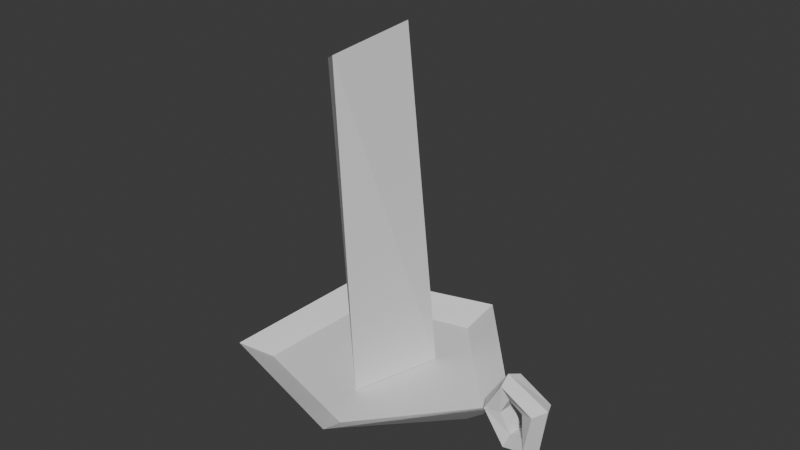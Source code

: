 # Source: candle.blend  (saved by Blender 5.0.119; exported with 4.5.12 LTS)
import bpy
from mathutils import Matrix  # noqa: F401  (used for matrix-valued properties, if any)

bpy.ops.wm.read_factory_settings(use_empty=True)
scene = bpy.context.scene
scene.name = 'Scene'

# ---- collections
col_collection = bpy.data.collections.new('Collection'); scene.collection.children.link(col_collection)

# ---- world
world_world = bpy.data.worlds.new('World'); scene.world = world_world
world_world.use_nodes = True; world_world.node_tree.nodes.clear()
_N = world_world.node_tree.nodes; _L = world_world.node_tree.links
n0 = _N.new('ShaderNodeOutputWorld'); n0.name = 'World Output'; n0.location = (200, 100)
n1 = _N.new('ShaderNodeBackground'); n1.name = 'Background'; n1.location = (-200, 100)
n1.inputs[0].default_value = (0.05088, 0.05088, 0.05088, 1.0)
_L.new(n1.outputs[0], n0.inputs[0])
n0.is_active_output = True
world_world.color = (0.05088, 0.05088, 0.05088)
world_world.sun_shadow_jitter_overblur = 0.0

# ---- meshes
me_torus = bpy.data.meshes.new('Torus')
me_torus.from_pydata([(-0.1054, -0.4821, 0.3034), (-0.06799, -0.5298, 0.3053), (-0.1018, -0.5803, 0.3036), (-0.1602, -0.5636, 0.3007), (-0.1624, -0.5029, 0.3006), (-0.1315, -0.5797, 0.4435), (-0.08634, -0.6037, 0.4254), (-0.1065, -0.6158, 0.3683), (-0.1648, -0.5991, 0.3654), (-0.1808, -0.5768, 0.4207), (-0.1862, -0.7505, 0.3783), (-0.1305, -0.7361, 0.3685), (-0.1361, -0.6772, 0.3479), (-0.1944, -0.6606, 0.3451), (-0.2249, -0.7092, 0.3639), (-0.1616, -0.7087, 0.1863), (-0.1072, -0.6944, 0.2015), (-0.1225, -0.6721, 0.2374), (-0.1809, -0.6555, 0.2345), (-0.2016, -0.6675, 0.1968), (-0.1171, -0.5797, 0.1504), (-0.07388, -0.6037, 0.1729), (-0.09934, -0.6158, 0.2235), (-0.1577, -0.5991, 0.2206), (-0.1683, -0.5768, 0.1682), (-0.3107, -0.04664, 0.1551), (-0.3871, -0.05761, 0.2316), (-0.1252, 0.3391, 0.1643), (-0.1619, 0.4047, 0.2427), (0.2685, 0.2287, 0.1837), (0.3167, 0.2802, 0.2663), (0.268, -0.1426, 0.1837), (0.3291, -0.1763, 0.267), (-0.07972, -0.3896, 0.1665), (-0.09564, -0.4619, 0.246), (-0.2196, 0.5139, 0.3022), (-0.5107, -0.07586, 0.2878), (0.4005, 0.3659, 0.3328), (0.4343, -0.2325, 0.3345), (-0.1186, -0.5824, 0.3072), (0.03264, -0.1358, 1.563), (0.09237, -0.1682, 0.2584), (-0.006763, 0.1629, 1.41), (0.08059, 0.1751, 0.2578), (-0.2471, -0.02708, 1.508), (-0.2105, -0.006809, 0.2434)], [], [(0, 5, 6, 1), (1, 6, 7, 2), (2, 7, 8, 3), (3, 8, 9, 4), (4, 9, 5, 0), (5, 10, 11, 6), (6, 11, 12, 7), (7, 12, 13, 8), (8, 13, 14, 9), (9, 14, 10, 5), (10, 15, 16, 11), (11, 16, 17, 12), (12, 17, 18, 13), (13, 18, 19, 14), (14, 19, 15, 10), (15, 20, 21, 16), (16, 21, 22, 17), (17, 22, 23, 18), (18, 23, 24, 19), (19, 24, 20, 15), (20, 0, 1, 21), (21, 1, 2, 22), (22, 2, 3, 23), (23, 3, 4, 24), (24, 4, 0, 20), (25, 36, 35, 27), (27, 35, 37, 29), (29, 37, 38, 31), (28, 26, 34, 32, 30), (31, 38, 39, 33), (33, 39, 36, 25), (25, 27, 29, 31, 33), (26, 28, 35, 36), (28, 30, 37, 35), (30, 32, 38, 37), (32, 34, 39, 38), (34, 26, 36, 39), (43, 42, 40, 41), (43, 41, 45), (45, 44, 42, 43), (41, 40, 44, 45), (40, 42, 44)])
_uv = me_torus.uv_layers.new(name='UVMap')
_uv.uv.foreach_set('vector', [0.6, 0.6, 0.8, 0.6, 0.8, 0.8, 0.6, 0.8, 0.6, 0.8, 0.8, 0.8, 0.8, 1.0, 0.6, 1.0, 0.6, 0.0, 0.8, 0.0, 0.8, 0.2, 0.6, 0.2, 0.6, 0.2, 0.8, 0.2, 0.8, 0.4, 0.6, 0.4, 0.6, 0.4, 0.8, 0.4, 0.8, 0.6, 0.6, 0.6, 0.8, 0.6, 1.0, 0.6, 1.0, 0.8, 0.8, 0.8, 0.8, 0.8, 1.0, 0.8, 1.0, 1.0, 0.8, 1.0, 0.8, 0.0, 1.0, 0.0, 1.0, 0.2, 0.8, 0.2, 0.8, 0.2, 1.0, 0.2, 1.0, 0.4, 0.8, 0.4, 0.8, 0.4, 1.0, 0.4, 1.0, 0.6, 0.8, 0.6, 0.0, 0.6, 0.2, 0.6, 0.2, 0.8, 0.0, 0.8, 0.0, 0.8, 0.2, 0.8, 0.2, 1.0, 0.0, 1.0, 0.0, 0.0, 0.2, 0.0, 0.2, 0.2, 0.0, 0.2, 0.0, 0.2, 0.2, 0.2, 0.2, 0.4, 0.0, 0.4, 0.0, 0.4, 0.2, 0.4, 0.2, 0.6, 0.0, 0.6, 0.2, 0.6, 0.4, 0.6, 0.4, 0.8, 0.2, 0.8, 0.2, 0.8, 0.4, 0.8, 0.4, 1.0, 0.2, 1.0, 0.2, 0.0, 0.4, 0.0, 0.4, 0.2, 0.2, 0.2, 0.2, 0.2, 0.4, 0.2, 0.4, 0.4, 0.2, 0.4, 0.2, 0.4, 0.4, 0.4, 0.4, 0.6, 0.2, 0.6, 0.4, 0.6, 0.6, 0.6, 0.6, 0.8, 0.4, 0.8, 0.4, 0.8, 0.6, 0.8, 0.6, 1.0, 0.4, 1.0, 0.4, 0.0, 0.6, 0.0, 0.6, 0.2, 0.4, 0.2, 0.4, 0.2, 0.6, 0.2, 0.6, 0.4, 0.4, 0.4, 0.4, 0.4, 0.6, 0.4, 0.6, 0.6, 0.4, 0.6, 1.0, 0.5, 1.0, 1.0, 0.8, 1.0, 0.8, 0.5, 0.8, 0.5, 0.8, 1.0, 0.6, 1.0, 0.6, 0.5, 0.6, 0.5, 0.6, 1.0, 0.4, 1.0, 0.4, 0.5, 0.3719, 0.2896, 0.25, 0.3782, 0.1281, 0.2896, 0.1746, 0.1463, 0.3254, 0.1463, 0.4, 0.5, 0.4, 1.0, 0.2, 1.0, 0.2, 0.5, 0.2, 0.5, 0.2, 1.0, 2.98e-08, 1.0, 2.98e-08, 0.5, 0.75, 0.49, 0.9783, 0.3242, 0.8911, 0.05584, 0.6089, 0.05584, 0.5217, 0.3242, 0.25, 0.3782, 0.3719, 0.2896, 0.4783, 0.3242, 0.25, 0.49, 0.3719, 0.2896, 0.3254, 0.1463, 0.3911, 0.05584, 0.4783, 0.3242, 0.3254, 0.1463, 0.1746, 0.1463, 0.1089, 0.05584, 0.3911, 0.05584, 0.1746, 0.1463, 0.1281, 0.2896, 0.02175, 0.3242, 0.1089, 0.05584, 0.1281, 0.2896, 0.25, 0.3782, 0.25, 0.49, 0.02175, 0.3242, 1.0, 0.5, 1.0, 1.0, 0.6667, 1.0, 0.6667, 0.5, 0.9578, 0.13, 0.5422, 0.13, 0.75, 0.49, 0.6667, 0.5, 0.6667, 1.0, 0.3333, 1.0, 0.3333, 0.5, 0.3333, 0.5, 0.3333, 1.0, -5.96e-08, 1.0, -5.96e-08, 0.5, 0.04215, 0.13, 0.4578, 0.13, 0.25, 0.49])
me_torus.update()

# ---- objects
ob_torus = bpy.data.objects.new('Torus', me_torus)

# ---- transforms, parenting, visibility, modifiers, constraints
ob_torus.location = (1.113, 1.135, 2.759)
ob_torus.rotation_euler = (-0.04877, 0.007374, 1.721)
ob_torus.scale = (0.3247, 0.3247, 0.3247)

# ---- collection membership
col_collection.objects.link(ob_torus)

# ---- scene / render settings (as saved in the file)
scene.frame_start = 1; scene.frame_end = 250; scene.frame_set(1)
scene.render.engine = 'BLENDER_EEVEE_NEXT'
scene.render.bake_bias = 0.0
scene.render.bake_samples = 0
scene.cycles.sampling_pattern = 'TABULATED_SOBOL'
scene.eevee.use_volume_custom_range = False
bpy.context.view_layer.update()

# ---- added for rendering (the .blend has no active camera and no usable light): camera, sun
cam_auto = bpy.data.cameras.new('AutoCamera')
cam_auto.lens = 50.0
cam_auto.sensor_width = 36.0
cam_auto.clip_end = 1000.0
ob_auto_camera = bpy.data.objects.new('AutoCamera', cam_auto)
scene.collection.objects.link(ob_auto_camera)
ob_auto_camera.location = (1.84839, 0.276713, 3.60657)
ob_auto_camera.rotation_euler = (1.09748, -7.21219e-08, 0.694738)
scene.camera = ob_auto_camera
light_auto_sun = bpy.data.lights.new('AutoSun', 'SUN')
light_auto_sun.energy = 3.0
light_auto_sun.angle = 0.0523599
ob_auto_sun = bpy.data.objects.new('AutoSun', light_auto_sun)
scene.collection.objects.link(ob_auto_sun)
ob_auto_sun.rotation_euler = (0.872665, 0.174533, 0.523599)
bpy.context.view_layer.update()
